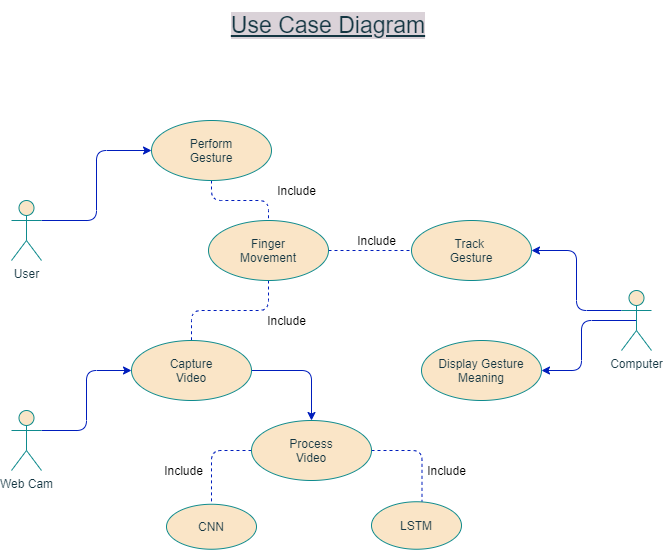

The diagram above was exported from draw.io. Its source (the exported page's mxGraphModel, read from the mxfile embedded in the PNG):
<mxGraphModel dx="1753" dy="626" grid="1" gridSize="10" guides="1" tooltips="1" connect="1" arrows="1" fold="1" page="1" pageScale="1" pageWidth="827" pageHeight="1169" background="#DAD2D8" math="0" shadow="0">
  <root>
    <mxCell id="0" />
    <mxCell id="1" parent="0" />
    <mxCell id="iNgqrK33iYGFJVeln5S1-3" value="&lt;font size=&quot;1&quot;&gt;&lt;u style=&quot;font-size: 23px&quot;&gt;Use Case Diagram&lt;/u&gt;&lt;/font&gt;" style="text;html=1;strokeColor=none;fillColor=none;align=center;verticalAlign=middle;whiteSpace=wrap;rounded=0;fontColor=#143642;labelBackgroundColor=#DAD2D8;" parent="1" vertex="1">
      <mxGeometry x="-528" y="30" width="230" height="50" as="geometry" />
    </mxCell>
    <mxCell id="BrT7CbZd1veUJw9s3yMy-36" style="edgeStyle=orthogonalEdgeStyle;curved=0;rounded=1;sketch=0;orthogonalLoop=1;jettySize=auto;html=1;exitX=1;exitY=0.3333333333333333;exitDx=0;exitDy=0;exitPerimeter=0;entryX=0;entryY=0.5;entryDx=0;entryDy=0;strokeColor=#001DBC;fillColor=#0050ef;fontColor=#143642;" parent="1" source="BrT7CbZd1veUJw9s3yMy-18" target="BrT7CbZd1veUJw9s3yMy-23" edge="1">
      <mxGeometry relative="1" as="geometry" />
    </mxCell>
    <mxCell id="BrT7CbZd1veUJw9s3yMy-18" value="User" style="shape=umlActor;verticalLabelPosition=bottom;verticalAlign=top;html=1;outlineConnect=0;rounded=0;sketch=0;strokeColor=#0F8B8D;fillColor=#FAE5C7;fontColor=#143642;" parent="1" vertex="1">
      <mxGeometry x="-730" y="230" width="30" height="60" as="geometry" />
    </mxCell>
    <mxCell id="BrT7CbZd1veUJw9s3yMy-37" style="edgeStyle=orthogonalEdgeStyle;curved=0;rounded=1;sketch=0;orthogonalLoop=1;jettySize=auto;html=1;exitX=1;exitY=0.3333333333333333;exitDx=0;exitDy=0;exitPerimeter=0;entryX=0;entryY=0.5;entryDx=0;entryDy=0;strokeColor=#001DBC;fillColor=#0050ef;fontColor=#143642;" parent="1" source="BrT7CbZd1veUJw9s3yMy-22" target="BrT7CbZd1veUJw9s3yMy-25" edge="1">
      <mxGeometry relative="1" as="geometry" />
    </mxCell>
    <mxCell id="BrT7CbZd1veUJw9s3yMy-22" value="Web Cam" style="shape=umlActor;verticalLabelPosition=bottom;verticalAlign=top;html=1;outlineConnect=0;rounded=0;sketch=0;strokeColor=#0F8B8D;fillColor=#FAE5C7;fontColor=#143642;" parent="1" vertex="1">
      <mxGeometry x="-730" y="440" width="30" height="60" as="geometry" />
    </mxCell>
    <mxCell id="BrT7CbZd1veUJw9s3yMy-40" style="edgeStyle=orthogonalEdgeStyle;curved=0;rounded=1;sketch=0;orthogonalLoop=1;jettySize=auto;html=1;exitX=0.5;exitY=1;exitDx=0;exitDy=0;entryX=0.5;entryY=0;entryDx=0;entryDy=0;strokeColor=#001DBC;fillColor=#0050ef;fontColor=#143642;dashed=1;endArrow=none;endFill=0;" parent="1" source="BrT7CbZd1veUJw9s3yMy-23" target="BrT7CbZd1veUJw9s3yMy-24" edge="1">
      <mxGeometry relative="1" as="geometry" />
    </mxCell>
    <mxCell id="BrT7CbZd1veUJw9s3yMy-23" value="Perform&lt;br&gt;Gesture" style="ellipse;whiteSpace=wrap;html=1;rounded=0;sketch=0;strokeColor=#0F8B8D;fillColor=#FAE5C7;fontColor=#143642;" parent="1" vertex="1">
      <mxGeometry x="-590" y="150" width="120" height="60" as="geometry" />
    </mxCell>
    <mxCell id="BrT7CbZd1veUJw9s3yMy-41" style="edgeStyle=orthogonalEdgeStyle;curved=0;rounded=1;sketch=0;orthogonalLoop=1;jettySize=auto;html=1;exitX=0.5;exitY=1;exitDx=0;exitDy=0;entryX=0.5;entryY=0;entryDx=0;entryDy=0;dashed=1;endArrow=none;endFill=0;fillColor=#0050ef;fontColor=#143642;strokeColor=#001DBC;" parent="1" source="BrT7CbZd1veUJw9s3yMy-24" target="BrT7CbZd1veUJw9s3yMy-25" edge="1">
      <mxGeometry relative="1" as="geometry" />
    </mxCell>
    <mxCell id="BrT7CbZd1veUJw9s3yMy-42" style="edgeStyle=orthogonalEdgeStyle;curved=0;rounded=1;sketch=0;orthogonalLoop=1;jettySize=auto;html=1;exitX=1;exitY=0.5;exitDx=0;exitDy=0;entryX=0;entryY=0.5;entryDx=0;entryDy=0;dashed=1;endArrow=none;endFill=0;strokeColor=#001DBC;fillColor=#FAE5C7;fontColor=#143642;" parent="1" source="BrT7CbZd1veUJw9s3yMy-24" target="BrT7CbZd1veUJw9s3yMy-29" edge="1">
      <mxGeometry relative="1" as="geometry" />
    </mxCell>
    <mxCell id="BrT7CbZd1veUJw9s3yMy-24" value="Finger&lt;br&gt;Movement" style="ellipse;whiteSpace=wrap;html=1;rounded=0;sketch=0;strokeColor=#0F8B8D;fillColor=#FAE5C7;fontColor=#143642;" parent="1" vertex="1">
      <mxGeometry x="-533" y="250" width="120" height="60" as="geometry" />
    </mxCell>
    <mxCell id="BrT7CbZd1veUJw9s3yMy-39" style="edgeStyle=orthogonalEdgeStyle;curved=0;rounded=1;sketch=0;orthogonalLoop=1;jettySize=auto;html=1;exitX=1;exitY=0.5;exitDx=0;exitDy=0;entryX=0.5;entryY=0;entryDx=0;entryDy=0;strokeColor=#001DBC;fillColor=#0050ef;fontColor=#143642;" parent="1" source="BrT7CbZd1veUJw9s3yMy-25" target="BrT7CbZd1veUJw9s3yMy-26" edge="1">
      <mxGeometry relative="1" as="geometry" />
    </mxCell>
    <mxCell id="BrT7CbZd1veUJw9s3yMy-25" value="Capture&lt;br&gt;Video" style="ellipse;whiteSpace=wrap;html=1;rounded=0;sketch=0;strokeColor=#0F8B8D;fillColor=#FAE5C7;fontColor=#143642;" parent="1" vertex="1">
      <mxGeometry x="-610" y="370" width="120" height="60" as="geometry" />
    </mxCell>
    <mxCell id="BrT7CbZd1veUJw9s3yMy-45" style="edgeStyle=orthogonalEdgeStyle;curved=0;rounded=1;sketch=0;orthogonalLoop=1;jettySize=auto;html=1;exitX=1;exitY=0.5;exitDx=0;exitDy=0;entryX=0.561;entryY=0.035;entryDx=0;entryDy=0;entryPerimeter=0;dashed=1;endArrow=none;endFill=0;strokeColor=#001DBC;fillColor=#FAE5C7;fontColor=#143642;" parent="1" source="BrT7CbZd1veUJw9s3yMy-26" target="BrT7CbZd1veUJw9s3yMy-28" edge="1">
      <mxGeometry relative="1" as="geometry" />
    </mxCell>
    <mxCell id="BrT7CbZd1veUJw9s3yMy-46" style="edgeStyle=orthogonalEdgeStyle;curved=0;rounded=1;sketch=0;orthogonalLoop=1;jettySize=auto;html=1;exitX=0;exitY=0.5;exitDx=0;exitDy=0;entryX=0.5;entryY=0;entryDx=0;entryDy=0;dashed=1;endArrow=none;endFill=0;strokeColor=#001DBC;fillColor=#FAE5C7;fontColor=#143642;" parent="1" source="BrT7CbZd1veUJw9s3yMy-26" target="BrT7CbZd1veUJw9s3yMy-27" edge="1">
      <mxGeometry relative="1" as="geometry" />
    </mxCell>
    <mxCell id="BrT7CbZd1veUJw9s3yMy-26" value="Process&lt;br&gt;Video" style="ellipse;whiteSpace=wrap;html=1;rounded=0;sketch=0;strokeColor=#0F8B8D;fillColor=#FAE5C7;fontColor=#143642;" parent="1" vertex="1">
      <mxGeometry x="-490" y="450" width="120" height="60" as="geometry" />
    </mxCell>
    <mxCell id="BrT7CbZd1veUJw9s3yMy-27" value="CNN" style="ellipse;whiteSpace=wrap;html=1;rounded=0;sketch=0;strokeColor=#0F8B8D;fillColor=#FAE5C7;fontColor=#143642;" parent="1" vertex="1">
      <mxGeometry x="-575" y="533.75" width="90" height="45" as="geometry" />
    </mxCell>
    <mxCell id="BrT7CbZd1veUJw9s3yMy-28" value="LSTM" style="ellipse;whiteSpace=wrap;html=1;rounded=0;sketch=0;strokeColor=#0F8B8D;fillColor=#FAE5C7;fontColor=#143642;" parent="1" vertex="1">
      <mxGeometry x="-370" y="531.25" width="90" height="47.5" as="geometry" />
    </mxCell>
    <mxCell id="BrT7CbZd1veUJw9s3yMy-29" value="Track &lt;br&gt;Gesture" style="ellipse;whiteSpace=wrap;html=1;rounded=0;sketch=0;strokeColor=#0F8B8D;fillColor=#FAE5C7;fontColor=#143642;" parent="1" vertex="1">
      <mxGeometry x="-330" y="250" width="120" height="60" as="geometry" />
    </mxCell>
    <mxCell id="BrT7CbZd1veUJw9s3yMy-47" style="edgeStyle=orthogonalEdgeStyle;curved=0;rounded=1;sketch=0;orthogonalLoop=1;jettySize=auto;html=1;exitX=0;exitY=0.3333333333333333;exitDx=0;exitDy=0;exitPerimeter=0;entryX=1;entryY=0.5;entryDx=0;entryDy=0;endArrow=classic;endFill=1;strokeColor=#001DBC;fillColor=#FAE5C7;fontColor=#143642;" parent="1" source="BrT7CbZd1veUJw9s3yMy-31" target="BrT7CbZd1veUJw9s3yMy-29" edge="1">
      <mxGeometry relative="1" as="geometry" />
    </mxCell>
    <mxCell id="BrT7CbZd1veUJw9s3yMy-48" style="edgeStyle=orthogonalEdgeStyle;curved=0;rounded=1;sketch=0;orthogonalLoop=1;jettySize=auto;html=1;exitX=0.5;exitY=0.5;exitDx=0;exitDy=0;exitPerimeter=0;entryX=1;entryY=0.5;entryDx=0;entryDy=0;endArrow=classic;endFill=1;strokeColor=#001DBC;fillColor=#FAE5C7;fontColor=#143642;" parent="1" source="BrT7CbZd1veUJw9s3yMy-31" target="BrT7CbZd1veUJw9s3yMy-33" edge="1">
      <mxGeometry relative="1" as="geometry" />
    </mxCell>
    <mxCell id="BrT7CbZd1veUJw9s3yMy-31" value="Computer" style="shape=umlActor;verticalLabelPosition=bottom;verticalAlign=top;html=1;outlineConnect=0;rounded=0;sketch=0;strokeColor=#0F8B8D;fillColor=#FAE5C7;fontColor=#143642;" parent="1" vertex="1">
      <mxGeometry x="-120" y="320" width="30" height="60" as="geometry" />
    </mxCell>
    <mxCell id="BrT7CbZd1veUJw9s3yMy-33" value="Display Gesture&lt;br&gt;Meaning" style="ellipse;whiteSpace=wrap;html=1;rounded=0;sketch=0;strokeColor=#0F8B8D;fillColor=#FAE5C7;fontColor=#143642;" parent="1" vertex="1">
      <mxGeometry x="-320" y="370" width="120" height="60" as="geometry" />
    </mxCell>
    <mxCell id="lh08nhcAxM7sKO017GT--2" value="&lt;font color=&quot;#000000&quot;&gt;Include&lt;/font&gt;" style="text;html=1;align=center;verticalAlign=middle;resizable=0;points=[];autosize=1;" vertex="1" parent="1">
      <mxGeometry x="-470" y="210" width="50" height="20" as="geometry" />
    </mxCell>
    <mxCell id="lh08nhcAxM7sKO017GT--3" value="&lt;font color=&quot;#000000&quot;&gt;Include&lt;/font&gt;" style="text;html=1;align=center;verticalAlign=middle;resizable=0;points=[];autosize=1;" vertex="1" parent="1">
      <mxGeometry x="-480" y="340" width="50" height="20" as="geometry" />
    </mxCell>
    <mxCell id="lh08nhcAxM7sKO017GT--4" value="&lt;font color=&quot;#000000&quot;&gt;Include&lt;/font&gt;" style="text;html=1;align=center;verticalAlign=middle;resizable=0;points=[];autosize=1;" vertex="1" parent="1">
      <mxGeometry x="-390" y="260" width="50" height="20" as="geometry" />
    </mxCell>
    <mxCell id="lh08nhcAxM7sKO017GT--5" value="&lt;font color=&quot;#000000&quot;&gt;Include&lt;/font&gt;" style="text;html=1;align=center;verticalAlign=middle;resizable=0;points=[];autosize=1;" vertex="1" parent="1">
      <mxGeometry x="-583" y="490" width="50" height="20" as="geometry" />
    </mxCell>
    <mxCell id="lh08nhcAxM7sKO017GT--6" value="&lt;font color=&quot;#000000&quot;&gt;Include&lt;/font&gt;" style="text;html=1;align=center;verticalAlign=middle;resizable=0;points=[];autosize=1;" vertex="1" parent="1">
      <mxGeometry x="-320" y="490" width="50" height="20" as="geometry" />
    </mxCell>
  </root>
</mxGraphModel>